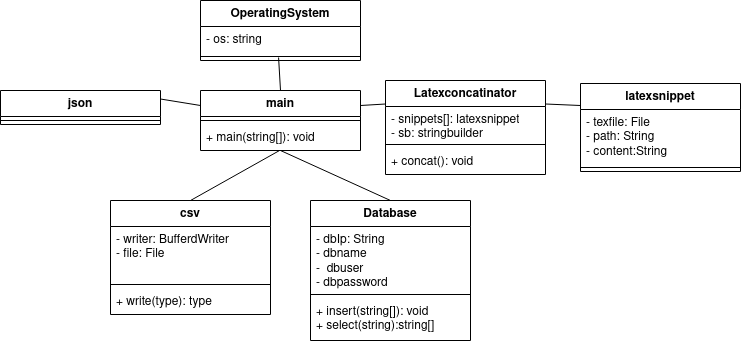

The diagram above was exported from draw.io. Its source (the exported page's mxGraphModel, read from the mxfile embedded in the PNG):
<mxGraphModel dx="1417" dy="449" grid="1" gridSize="10" guides="1" tooltips="1" connect="1" arrows="1" fold="1" page="1" pageScale="1" pageWidth="850" pageHeight="1100" math="0" shadow="0">
  <root>
    <mxCell id="0" />
    <mxCell id="1" parent="0" />
    <mxCell id="bRNf-LPnJ8IOg4ABH-d0-1" value="main" style="swimlane;fontStyle=1;align=center;verticalAlign=top;childLayout=stackLayout;horizontal=1;startSize=26;horizontalStack=0;resizeParent=1;resizeParentMax=0;resizeLast=0;collapsible=1;marginBottom=0;whiteSpace=wrap;html=1;" parent="1" vertex="1">
      <mxGeometry x="80" y="200" width="160" height="60" as="geometry" />
    </mxCell>
    <mxCell id="bRNf-LPnJ8IOg4ABH-d0-3" value="" style="line;strokeWidth=1;fillColor=none;align=left;verticalAlign=middle;spacingTop=-1;spacingLeft=3;spacingRight=3;rotatable=0;labelPosition=right;points=[];portConstraint=eastwest;strokeColor=inherit;" parent="bRNf-LPnJ8IOg4ABH-d0-1" vertex="1">
      <mxGeometry y="26" width="160" height="8" as="geometry" />
    </mxCell>
    <mxCell id="bRNf-LPnJ8IOg4ABH-d0-4" value="+ main(string[]): void" style="text;strokeColor=none;fillColor=none;align=left;verticalAlign=top;spacingLeft=4;spacingRight=4;overflow=hidden;rotatable=0;points=[[0,0.5],[1,0.5]];portConstraint=eastwest;whiteSpace=wrap;html=1;" parent="bRNf-LPnJ8IOg4ABH-d0-1" vertex="1">
      <mxGeometry y="34" width="160" height="26" as="geometry" />
    </mxCell>
    <mxCell id="bRNf-LPnJ8IOg4ABH-d0-5" value="&lt;div&gt;Latexconcatinator&lt;/div&gt;" style="swimlane;fontStyle=1;align=center;verticalAlign=top;childLayout=stackLayout;horizontal=1;startSize=26;horizontalStack=0;resizeParent=1;resizeParentMax=0;resizeLast=0;collapsible=1;marginBottom=0;whiteSpace=wrap;html=1;" parent="1" vertex="1">
      <mxGeometry x="265" y="190" width="160" height="94" as="geometry" />
    </mxCell>
    <mxCell id="bRNf-LPnJ8IOg4ABH-d0-6" value="&lt;div&gt;- snippets[]: latexsnippet&lt;/div&gt;&lt;div&gt;- sb: stringbuilder &lt;br&gt;&lt;/div&gt;" style="text;strokeColor=none;fillColor=none;align=left;verticalAlign=top;spacingLeft=4;spacingRight=4;overflow=hidden;rotatable=0;points=[[0,0.5],[1,0.5]];portConstraint=eastwest;whiteSpace=wrap;html=1;" parent="bRNf-LPnJ8IOg4ABH-d0-5" vertex="1">
      <mxGeometry y="26" width="160" height="34" as="geometry" />
    </mxCell>
    <mxCell id="bRNf-LPnJ8IOg4ABH-d0-7" value="" style="line;strokeWidth=1;fillColor=none;align=left;verticalAlign=middle;spacingTop=-1;spacingLeft=3;spacingRight=3;rotatable=0;labelPosition=right;points=[];portConstraint=eastwest;strokeColor=inherit;" parent="bRNf-LPnJ8IOg4ABH-d0-5" vertex="1">
      <mxGeometry y="60" width="160" height="8" as="geometry" />
    </mxCell>
    <mxCell id="bRNf-LPnJ8IOg4ABH-d0-8" value="+ concat(): void" style="text;strokeColor=none;fillColor=none;align=left;verticalAlign=top;spacingLeft=4;spacingRight=4;overflow=hidden;rotatable=0;points=[[0,0.5],[1,0.5]];portConstraint=eastwest;whiteSpace=wrap;html=1;" parent="bRNf-LPnJ8IOg4ABH-d0-5" vertex="1">
      <mxGeometry y="68" width="160" height="26" as="geometry" />
    </mxCell>
    <mxCell id="bRNf-LPnJ8IOg4ABH-d0-9" value="latexsnippet" style="swimlane;fontStyle=1;align=center;verticalAlign=top;childLayout=stackLayout;horizontal=1;startSize=26;horizontalStack=0;resizeParent=1;resizeParentMax=0;resizeLast=0;collapsible=1;marginBottom=0;whiteSpace=wrap;html=1;" parent="1" vertex="1">
      <mxGeometry x="460" y="193" width="160" height="88" as="geometry" />
    </mxCell>
    <mxCell id="bRNf-LPnJ8IOg4ABH-d0-10" value="&lt;div&gt;- texfile: File&lt;/div&gt;&lt;div&gt;- path: String&lt;/div&gt;&lt;div&gt;- content:String&lt;br&gt;&lt;/div&gt;&lt;div&gt;&lt;br&gt;&lt;/div&gt;&lt;div&gt;&lt;br&gt;&lt;/div&gt;" style="text;strokeColor=none;fillColor=none;align=left;verticalAlign=top;spacingLeft=4;spacingRight=4;overflow=hidden;rotatable=0;points=[[0,0.5],[1,0.5]];portConstraint=eastwest;whiteSpace=wrap;html=1;" parent="bRNf-LPnJ8IOg4ABH-d0-9" vertex="1">
      <mxGeometry y="26" width="160" height="54" as="geometry" />
    </mxCell>
    <mxCell id="bRNf-LPnJ8IOg4ABH-d0-11" value="" style="line;strokeWidth=1;fillColor=none;align=left;verticalAlign=middle;spacingTop=-1;spacingLeft=3;spacingRight=3;rotatable=0;labelPosition=right;points=[];portConstraint=eastwest;strokeColor=inherit;" parent="bRNf-LPnJ8IOg4ABH-d0-9" vertex="1">
      <mxGeometry y="80" width="160" height="8" as="geometry" />
    </mxCell>
    <mxCell id="bRNf-LPnJ8IOg4ABH-d0-13" value="Database" style="swimlane;fontStyle=1;align=center;verticalAlign=top;childLayout=stackLayout;horizontal=1;startSize=26;horizontalStack=0;resizeParent=1;resizeParentMax=0;resizeLast=0;collapsible=1;marginBottom=0;whiteSpace=wrap;html=1;" parent="1" vertex="1">
      <mxGeometry x="190" y="310" width="160" height="140" as="geometry" />
    </mxCell>
    <mxCell id="bRNf-LPnJ8IOg4ABH-d0-14" value="&lt;div&gt;- dbIp: String&lt;/div&gt;&lt;div&gt;- dbname&lt;/div&gt;&lt;div&gt;-&amp;nbsp; dbuser&lt;/div&gt;&lt;div&gt;- dbpassword&lt;/div&gt;&lt;div&gt;&lt;br&gt;&lt;/div&gt;&lt;div&gt;&lt;br&gt;&lt;/div&gt;" style="text;strokeColor=none;fillColor=none;align=left;verticalAlign=top;spacingLeft=4;spacingRight=4;overflow=hidden;rotatable=0;points=[[0,0.5],[1,0.5]];portConstraint=eastwest;whiteSpace=wrap;html=1;" parent="bRNf-LPnJ8IOg4ABH-d0-13" vertex="1">
      <mxGeometry y="26" width="160" height="64" as="geometry" />
    </mxCell>
    <mxCell id="bRNf-LPnJ8IOg4ABH-d0-15" value="" style="line;strokeWidth=1;fillColor=none;align=left;verticalAlign=middle;spacingTop=-1;spacingLeft=3;spacingRight=3;rotatable=0;labelPosition=right;points=[];portConstraint=eastwest;strokeColor=inherit;" parent="bRNf-LPnJ8IOg4ABH-d0-13" vertex="1">
      <mxGeometry y="90" width="160" height="8" as="geometry" />
    </mxCell>
    <mxCell id="bRNf-LPnJ8IOg4ABH-d0-16" value="&lt;div&gt;+ insert(string[]): void&lt;/div&gt;&lt;div&gt;+ select(string):string[]&lt;br&gt;&lt;/div&gt;" style="text;strokeColor=none;fillColor=none;align=left;verticalAlign=top;spacingLeft=4;spacingRight=4;overflow=hidden;rotatable=0;points=[[0,0.5],[1,0.5]];portConstraint=eastwest;whiteSpace=wrap;html=1;" parent="bRNf-LPnJ8IOg4ABH-d0-13" vertex="1">
      <mxGeometry y="98" width="160" height="42" as="geometry" />
    </mxCell>
    <mxCell id="bRNf-LPnJ8IOg4ABH-d0-17" value="json" style="swimlane;fontStyle=1;align=center;verticalAlign=top;childLayout=stackLayout;horizontal=1;startSize=26;horizontalStack=0;resizeParent=1;resizeParentMax=0;resizeLast=0;collapsible=1;marginBottom=0;whiteSpace=wrap;html=1;" parent="1" vertex="1">
      <mxGeometry x="-120" y="200" width="160" height="34" as="geometry" />
    </mxCell>
    <mxCell id="bRNf-LPnJ8IOg4ABH-d0-19" value="" style="line;strokeWidth=1;fillColor=none;align=left;verticalAlign=middle;spacingTop=-1;spacingLeft=3;spacingRight=3;rotatable=0;labelPosition=right;points=[];portConstraint=eastwest;strokeColor=inherit;" parent="bRNf-LPnJ8IOg4ABH-d0-17" vertex="1">
      <mxGeometry y="26" width="160" height="8" as="geometry" />
    </mxCell>
    <mxCell id="bRNf-LPnJ8IOg4ABH-d0-21" value="OperatingSystem" style="swimlane;fontStyle=1;align=center;verticalAlign=top;childLayout=stackLayout;horizontal=1;startSize=26;horizontalStack=0;resizeParent=1;resizeParentMax=0;resizeLast=0;collapsible=1;marginBottom=0;whiteSpace=wrap;html=1;" parent="1" vertex="1">
      <mxGeometry x="80" y="110" width="160" height="60" as="geometry" />
    </mxCell>
    <mxCell id="bRNf-LPnJ8IOg4ABH-d0-22" value="- os: string" style="text;strokeColor=none;fillColor=none;align=left;verticalAlign=top;spacingLeft=4;spacingRight=4;overflow=hidden;rotatable=0;points=[[0,0.5],[1,0.5]];portConstraint=eastwest;whiteSpace=wrap;html=1;" parent="bRNf-LPnJ8IOg4ABH-d0-21" vertex="1">
      <mxGeometry y="26" width="160" height="26" as="geometry" />
    </mxCell>
    <mxCell id="bRNf-LPnJ8IOg4ABH-d0-23" value="" style="line;strokeWidth=1;fillColor=none;align=left;verticalAlign=middle;spacingTop=-1;spacingLeft=3;spacingRight=3;rotatable=0;labelPosition=right;points=[];portConstraint=eastwest;strokeColor=inherit;" parent="bRNf-LPnJ8IOg4ABH-d0-21" vertex="1">
      <mxGeometry y="52" width="160" height="8" as="geometry" />
    </mxCell>
    <mxCell id="bRNf-LPnJ8IOg4ABH-d0-25" value="csv" style="swimlane;fontStyle=1;align=center;verticalAlign=top;childLayout=stackLayout;horizontal=1;startSize=26;horizontalStack=0;resizeParent=1;resizeParentMax=0;resizeLast=0;collapsible=1;marginBottom=0;whiteSpace=wrap;html=1;" parent="1" vertex="1">
      <mxGeometry x="-10" y="310" width="160" height="114" as="geometry" />
    </mxCell>
    <mxCell id="bRNf-LPnJ8IOg4ABH-d0-26" value="&lt;div&gt;- writer: BufferdWriter&lt;/div&gt;&lt;div&gt;- file: File&lt;br&gt;&lt;/div&gt;" style="text;strokeColor=none;fillColor=none;align=left;verticalAlign=top;spacingLeft=4;spacingRight=4;overflow=hidden;rotatable=0;points=[[0,0.5],[1,0.5]];portConstraint=eastwest;whiteSpace=wrap;html=1;" parent="bRNf-LPnJ8IOg4ABH-d0-25" vertex="1">
      <mxGeometry y="26" width="160" height="54" as="geometry" />
    </mxCell>
    <mxCell id="bRNf-LPnJ8IOg4ABH-d0-27" value="" style="line;strokeWidth=1;fillColor=none;align=left;verticalAlign=middle;spacingTop=-1;spacingLeft=3;spacingRight=3;rotatable=0;labelPosition=right;points=[];portConstraint=eastwest;strokeColor=inherit;" parent="bRNf-LPnJ8IOg4ABH-d0-25" vertex="1">
      <mxGeometry y="80" width="160" height="8" as="geometry" />
    </mxCell>
    <mxCell id="bRNf-LPnJ8IOg4ABH-d0-28" value="+ write(type): type" style="text;strokeColor=none;fillColor=none;align=left;verticalAlign=top;spacingLeft=4;spacingRight=4;overflow=hidden;rotatable=0;points=[[0,0.5],[1,0.5]];portConstraint=eastwest;whiteSpace=wrap;html=1;" parent="bRNf-LPnJ8IOg4ABH-d0-25" vertex="1">
      <mxGeometry y="88" width="160" height="26" as="geometry" />
    </mxCell>
    <mxCell id="Jd0HrX0YPQRRFnvTCSWc-1" value="" style="endArrow=none;html=1;rounded=0;exitX=0.5;exitY=0;exitDx=0;exitDy=0;entryX=0.494;entryY=1;entryDx=0;entryDy=0;entryPerimeter=0;" edge="1" parent="1" source="bRNf-LPnJ8IOg4ABH-d0-25" target="bRNf-LPnJ8IOg4ABH-d0-4">
      <mxGeometry width="50" height="50" relative="1" as="geometry">
        <mxPoint x="30" y="330" as="sourcePoint" />
        <mxPoint x="80" y="280" as="targetPoint" />
      </mxGeometry>
    </mxCell>
    <mxCell id="Jd0HrX0YPQRRFnvTCSWc-2" value="" style="endArrow=none;html=1;rounded=0;exitX=1;exitY=0.25;exitDx=0;exitDy=0;entryX=0;entryY=0.25;entryDx=0;entryDy=0;" edge="1" parent="1" source="bRNf-LPnJ8IOg4ABH-d0-17" target="bRNf-LPnJ8IOg4ABH-d0-1">
      <mxGeometry width="50" height="50" relative="1" as="geometry">
        <mxPoint x="140" y="400" as="sourcePoint" />
        <mxPoint x="190" y="350" as="targetPoint" />
      </mxGeometry>
    </mxCell>
    <mxCell id="Jd0HrX0YPQRRFnvTCSWc-3" value="" style="endArrow=none;html=1;rounded=0;exitX=1;exitY=0.25;exitDx=0;exitDy=0;entryX=0;entryY=0.25;entryDx=0;entryDy=0;" edge="1" parent="1" source="bRNf-LPnJ8IOg4ABH-d0-1" target="bRNf-LPnJ8IOg4ABH-d0-5">
      <mxGeometry width="50" height="50" relative="1" as="geometry">
        <mxPoint x="140" y="400" as="sourcePoint" />
        <mxPoint x="190" y="350" as="targetPoint" />
      </mxGeometry>
    </mxCell>
    <mxCell id="Jd0HrX0YPQRRFnvTCSWc-4" value="" style="endArrow=none;html=1;rounded=0;exitX=0.5;exitY=0;exitDx=0;exitDy=0;" edge="1" parent="1" source="bRNf-LPnJ8IOg4ABH-d0-13">
      <mxGeometry width="50" height="50" relative="1" as="geometry">
        <mxPoint x="380" y="400" as="sourcePoint" />
        <mxPoint x="160" y="260" as="targetPoint" />
      </mxGeometry>
    </mxCell>
    <mxCell id="Jd0HrX0YPQRRFnvTCSWc-5" value="" style="endArrow=none;html=1;rounded=0;entryX=0;entryY=0.25;entryDx=0;entryDy=0;exitX=1;exitY=0.25;exitDx=0;exitDy=0;" edge="1" parent="1" source="bRNf-LPnJ8IOg4ABH-d0-5" target="bRNf-LPnJ8IOg4ABH-d0-9">
      <mxGeometry width="50" height="50" relative="1" as="geometry">
        <mxPoint x="380" y="400" as="sourcePoint" />
        <mxPoint x="430" y="350" as="targetPoint" />
      </mxGeometry>
    </mxCell>
    <mxCell id="Jd0HrX0YPQRRFnvTCSWc-6" value="" style="endArrow=none;html=1;rounded=0;entryX=0.5;entryY=0;entryDx=0;entryDy=0;exitX=0.488;exitY=0.625;exitDx=0;exitDy=0;exitPerimeter=0;" edge="1" parent="1" source="bRNf-LPnJ8IOg4ABH-d0-23" target="bRNf-LPnJ8IOg4ABH-d0-1">
      <mxGeometry width="50" height="50" relative="1" as="geometry">
        <mxPoint x="-20" y="410" as="sourcePoint" />
        <mxPoint x="30" y="360" as="targetPoint" />
      </mxGeometry>
    </mxCell>
  </root>
</mxGraphModel>